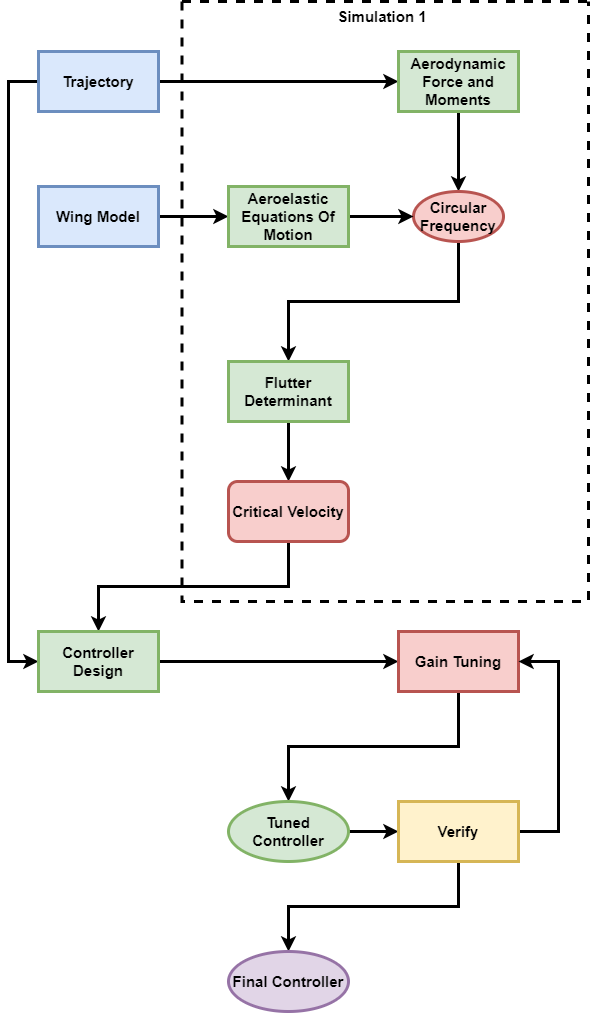

The diagram above was exported from draw.io. Its source (the exported page's mxGraphModel, read from the mxfile embedded in the PNG):
<mxGraphModel dx="1422" dy="786" grid="1" gridSize="10" guides="1" tooltips="1" connect="1" arrows="1" fold="1" page="1" pageScale="1" pageWidth="827" pageHeight="1169" math="1" shadow="0">
  <root>
    <mxCell id="0" />
    <mxCell id="1" parent="0" />
    <mxCell id="SDQz8cxFvoT4wKFTNqu8-4" style="edgeStyle=orthogonalEdgeStyle;rounded=0;orthogonalLoop=1;jettySize=auto;html=1;exitX=1;exitY=0.5;exitDx=0;exitDy=0;fontSize=15;fontStyle=1;strokeWidth=3;" parent="1" source="SDQz8cxFvoT4wKFTNqu8-1" target="SDQz8cxFvoT4wKFTNqu8-3" edge="1">
      <mxGeometry relative="1" as="geometry" />
    </mxCell>
    <mxCell id="br7OnLSfUWVw1Vhd88-w-10" style="edgeStyle=orthogonalEdgeStyle;rounded=0;orthogonalLoop=1;jettySize=auto;html=1;exitX=0;exitY=0.5;exitDx=0;exitDy=0;entryX=0;entryY=0.5;entryDx=0;entryDy=0;fontSize=15;fontStyle=1;strokeWidth=3;" parent="1" source="SDQz8cxFvoT4wKFTNqu8-1" target="br7OnLSfUWVw1Vhd88-w-11" edge="1">
      <mxGeometry relative="1" as="geometry">
        <mxPoint x="130" y="640" as="targetPoint" />
        <Array as="points">
          <mxPoint x="140" y="140" />
          <mxPoint x="140" y="720" />
        </Array>
      </mxGeometry>
    </mxCell>
    <mxCell id="SDQz8cxFvoT4wKFTNqu8-1" value="Trajectory" style="rounded=0;whiteSpace=wrap;html=1;fillColor=#dae8fc;strokeColor=#6c8ebf;fontSize=15;fontStyle=1;strokeWidth=3;" parent="1" vertex="1">
      <mxGeometry x="170" y="110" width="120" height="60" as="geometry" />
    </mxCell>
    <mxCell id="br7OnLSfUWVw1Vhd88-w-2" style="edgeStyle=orthogonalEdgeStyle;rounded=0;orthogonalLoop=1;jettySize=auto;html=1;exitX=1;exitY=0.5;exitDx=0;exitDy=0;entryX=0;entryY=0.5;entryDx=0;entryDy=0;fontSize=15;fontStyle=1;strokeWidth=3;" parent="1" source="SDQz8cxFvoT4wKFTNqu8-2" target="br7OnLSfUWVw1Vhd88-w-1" edge="1">
      <mxGeometry relative="1" as="geometry" />
    </mxCell>
    <mxCell id="SDQz8cxFvoT4wKFTNqu8-2" value="Wing Model" style="rounded=0;whiteSpace=wrap;html=1;fillColor=#dae8fc;strokeColor=#6c8ebf;fontSize=15;fontStyle=1;strokeWidth=3;" parent="1" vertex="1">
      <mxGeometry x="170" y="245" width="120" height="60" as="geometry" />
    </mxCell>
    <mxCell id="br7OnLSfUWVw1Vhd88-w-4" style="edgeStyle=orthogonalEdgeStyle;rounded=0;orthogonalLoop=1;jettySize=auto;html=1;exitX=0.5;exitY=1;exitDx=0;exitDy=0;entryX=0.5;entryY=0;entryDx=0;entryDy=0;fontSize=15;fontStyle=1;strokeWidth=3;" parent="1" source="SDQz8cxFvoT4wKFTNqu8-3" target="SDQz8cxFvoT4wKFTNqu8-5" edge="1">
      <mxGeometry relative="1" as="geometry" />
    </mxCell>
    <mxCell id="SDQz8cxFvoT4wKFTNqu8-3" value="Aerodynamic Force and Moments" style="whiteSpace=wrap;html=1;fillColor=#d5e8d4;strokeColor=#82b366;fontSize=15;fontStyle=1;strokeWidth=3;" parent="1" vertex="1">
      <mxGeometry x="530" y="110" width="120" height="60" as="geometry" />
    </mxCell>
    <mxCell id="br7OnLSfUWVw1Vhd88-w-5" style="edgeStyle=orthogonalEdgeStyle;rounded=0;orthogonalLoop=1;jettySize=auto;html=1;exitX=0.5;exitY=1;exitDx=0;exitDy=0;entryX=0.5;entryY=0;entryDx=0;entryDy=0;fontSize=15;fontStyle=1;strokeWidth=3;" parent="1" source="SDQz8cxFvoT4wKFTNqu8-5" target="br7OnLSfUWVw1Vhd88-w-7" edge="1">
      <mxGeometry relative="1" as="geometry">
        <mxPoint x="420" y="410" as="targetPoint" />
      </mxGeometry>
    </mxCell>
    <mxCell id="SDQz8cxFvoT4wKFTNqu8-5" value="Circular Frequency" style="ellipse;whiteSpace=wrap;html=1;fillColor=#f8cecc;strokeColor=#b85450;fontSize=15;fontStyle=1;strokeWidth=3;" parent="1" vertex="1">
      <mxGeometry x="545" y="250" width="90" height="50" as="geometry" />
    </mxCell>
    <mxCell id="br7OnLSfUWVw1Vhd88-w-3" style="edgeStyle=orthogonalEdgeStyle;rounded=0;orthogonalLoop=1;jettySize=auto;html=1;exitX=1;exitY=0.5;exitDx=0;exitDy=0;entryX=0;entryY=0.5;entryDx=0;entryDy=0;fontSize=15;fontStyle=1;strokeWidth=3;" parent="1" source="br7OnLSfUWVw1Vhd88-w-1" target="SDQz8cxFvoT4wKFTNqu8-5" edge="1">
      <mxGeometry relative="1" as="geometry" />
    </mxCell>
    <mxCell id="br7OnLSfUWVw1Vhd88-w-1" value="Aeroelastic Equations Of Motion" style="whiteSpace=wrap;html=1;fillColor=#d5e8d4;strokeColor=#82b366;fontSize=15;fontStyle=1;strokeWidth=3;" parent="1" vertex="1">
      <mxGeometry x="360" y="245" width="120" height="60" as="geometry" />
    </mxCell>
    <mxCell id="br7OnLSfUWVw1Vhd88-w-8" style="edgeStyle=orthogonalEdgeStyle;rounded=0;orthogonalLoop=1;jettySize=auto;html=1;exitX=0.5;exitY=1;exitDx=0;exitDy=0;entryX=0.5;entryY=0;entryDx=0;entryDy=0;fontSize=15;fontStyle=1;strokeWidth=3;" parent="1" source="br7OnLSfUWVw1Vhd88-w-7" target="br7OnLSfUWVw1Vhd88-w-9" edge="1">
      <mxGeometry relative="1" as="geometry">
        <mxPoint x="430" y="530" as="targetPoint" />
      </mxGeometry>
    </mxCell>
    <mxCell id="br7OnLSfUWVw1Vhd88-w-7" value="Flutter Determinant" style="whiteSpace=wrap;html=1;fillColor=#d5e8d4;strokeColor=#82b366;fontSize=15;fontStyle=1;strokeWidth=3;" parent="1" vertex="1">
      <mxGeometry x="360" y="420" width="120" height="60" as="geometry" />
    </mxCell>
    <mxCell id="br7OnLSfUWVw1Vhd88-w-12" style="edgeStyle=orthogonalEdgeStyle;rounded=0;orthogonalLoop=1;jettySize=auto;html=1;exitX=0.5;exitY=1;exitDx=0;exitDy=0;entryX=0.5;entryY=0;entryDx=0;entryDy=0;fontSize=15;fontStyle=1;strokeWidth=3;" parent="1" source="br7OnLSfUWVw1Vhd88-w-9" target="br7OnLSfUWVw1Vhd88-w-11" edge="1">
      <mxGeometry relative="1" as="geometry" />
    </mxCell>
    <mxCell id="br7OnLSfUWVw1Vhd88-w-9" value="Critical Velocity" style="rounded=1;whiteSpace=wrap;html=1;fillColor=#f8cecc;strokeColor=#b85450;fontSize=15;fontStyle=1;strokeWidth=3;" parent="1" vertex="1">
      <mxGeometry x="360" y="540" width="120" height="60" as="geometry" />
    </mxCell>
    <mxCell id="br7OnLSfUWVw1Vhd88-w-13" style="edgeStyle=orthogonalEdgeStyle;rounded=0;orthogonalLoop=1;jettySize=auto;html=1;exitX=1;exitY=0.5;exitDx=0;exitDy=0;entryX=0;entryY=0.5;entryDx=0;entryDy=0;fontSize=15;fontStyle=1;strokeWidth=3;" parent="1" source="br7OnLSfUWVw1Vhd88-w-11" target="br7OnLSfUWVw1Vhd88-w-14" edge="1">
      <mxGeometry relative="1" as="geometry">
        <mxPoint x="430" y="720" as="targetPoint" />
      </mxGeometry>
    </mxCell>
    <mxCell id="br7OnLSfUWVw1Vhd88-w-11" value="Controller Design" style="whiteSpace=wrap;html=1;fillColor=#d5e8d4;strokeColor=#82b366;fontSize=15;fontStyle=1;strokeWidth=3;" parent="1" vertex="1">
      <mxGeometry x="170" y="690" width="120" height="60" as="geometry" />
    </mxCell>
    <mxCell id="br7OnLSfUWVw1Vhd88-w-15" style="edgeStyle=orthogonalEdgeStyle;rounded=0;orthogonalLoop=1;jettySize=auto;html=1;exitX=0.5;exitY=1;exitDx=0;exitDy=0;entryX=0.5;entryY=0;entryDx=0;entryDy=0;fontSize=15;fontStyle=1;strokeWidth=3;" parent="1" source="br7OnLSfUWVw1Vhd88-w-14" target="br7OnLSfUWVw1Vhd88-w-16" edge="1">
      <mxGeometry relative="1" as="geometry">
        <mxPoint x="420" y="840" as="targetPoint" />
      </mxGeometry>
    </mxCell>
    <mxCell id="br7OnLSfUWVw1Vhd88-w-14" value="Gain Tuning" style="whiteSpace=wrap;html=1;fillColor=#f8cecc;strokeColor=#b85450;fontSize=15;fontStyle=1;strokeWidth=3;" parent="1" vertex="1">
      <mxGeometry x="530" y="690" width="120" height="60" as="geometry" />
    </mxCell>
    <mxCell id="br7OnLSfUWVw1Vhd88-w-18" style="edgeStyle=orthogonalEdgeStyle;rounded=0;orthogonalLoop=1;jettySize=auto;html=1;exitX=1;exitY=0.5;exitDx=0;exitDy=0;entryX=0;entryY=0.5;entryDx=0;entryDy=0;fontSize=15;fontStyle=1;strokeWidth=3;" parent="1" source="br7OnLSfUWVw1Vhd88-w-16" target="br7OnLSfUWVw1Vhd88-w-17" edge="1">
      <mxGeometry relative="1" as="geometry" />
    </mxCell>
    <mxCell id="br7OnLSfUWVw1Vhd88-w-16" value="Tuned Controller" style="ellipse;whiteSpace=wrap;html=1;fillColor=#d5e8d4;strokeColor=#82b366;fontSize=15;fontStyle=1;strokeWidth=3;" parent="1" vertex="1">
      <mxGeometry x="360" y="860" width="120" height="60" as="geometry" />
    </mxCell>
    <mxCell id="br7OnLSfUWVw1Vhd88-w-19" style="edgeStyle=orthogonalEdgeStyle;rounded=0;orthogonalLoop=1;jettySize=auto;html=1;entryX=1;entryY=0.5;entryDx=0;entryDy=0;fontSize=15;fontStyle=1;strokeWidth=3;" parent="1" source="br7OnLSfUWVw1Vhd88-w-17" target="br7OnLSfUWVw1Vhd88-w-14" edge="1">
      <mxGeometry relative="1" as="geometry">
        <Array as="points">
          <mxPoint x="690" y="890" />
          <mxPoint x="690" y="720" />
        </Array>
      </mxGeometry>
    </mxCell>
    <mxCell id="br7OnLSfUWVw1Vhd88-w-20" style="edgeStyle=orthogonalEdgeStyle;rounded=0;orthogonalLoop=1;jettySize=auto;html=1;exitX=0.5;exitY=1;exitDx=0;exitDy=0;entryX=0.5;entryY=0;entryDx=0;entryDy=0;entryPerimeter=0;fontSize=15;fontStyle=1;strokeWidth=3;" parent="1" source="br7OnLSfUWVw1Vhd88-w-17" target="br7OnLSfUWVw1Vhd88-w-21" edge="1">
      <mxGeometry relative="1" as="geometry">
        <mxPoint x="420" y="1000" as="targetPoint" />
      </mxGeometry>
    </mxCell>
    <mxCell id="br7OnLSfUWVw1Vhd88-w-17" value="Verify" style="whiteSpace=wrap;html=1;fillColor=#fff2cc;strokeColor=#d6b656;fontSize=15;fontStyle=1;strokeWidth=3;" parent="1" vertex="1">
      <mxGeometry x="530" y="860" width="120" height="60" as="geometry" />
    </mxCell>
    <mxCell id="br7OnLSfUWVw1Vhd88-w-21" value="Final Controller" style="ellipse;whiteSpace=wrap;html=1;fillColor=#e1d5e7;strokeColor=#9673a6;fontSize=15;fontStyle=1;strokeWidth=3;" parent="1" vertex="1">
      <mxGeometry x="360" y="1010" width="120" height="60" as="geometry" />
    </mxCell>
    <mxCell id="br7OnLSfUWVw1Vhd88-w-22" value="" style="swimlane;startSize=0;fontSize=15;strokeWidth=3;dashed=1;" parent="1" vertex="1">
      <mxGeometry x="313.5" y="60" width="406.5" height="600" as="geometry" />
    </mxCell>
    <mxCell id="br7OnLSfUWVw1Vhd88-w-23" value="&lt;b&gt;Simulation 1&lt;/b&gt;" style="text;html=1;strokeColor=none;fillColor=none;align=center;verticalAlign=middle;whiteSpace=wrap;rounded=0;dashed=1;fontSize=15;" parent="br7OnLSfUWVw1Vhd88-w-22" vertex="1">
      <mxGeometry x="150" width="100" height="30" as="geometry" />
    </mxCell>
  </root>
</mxGraphModel>